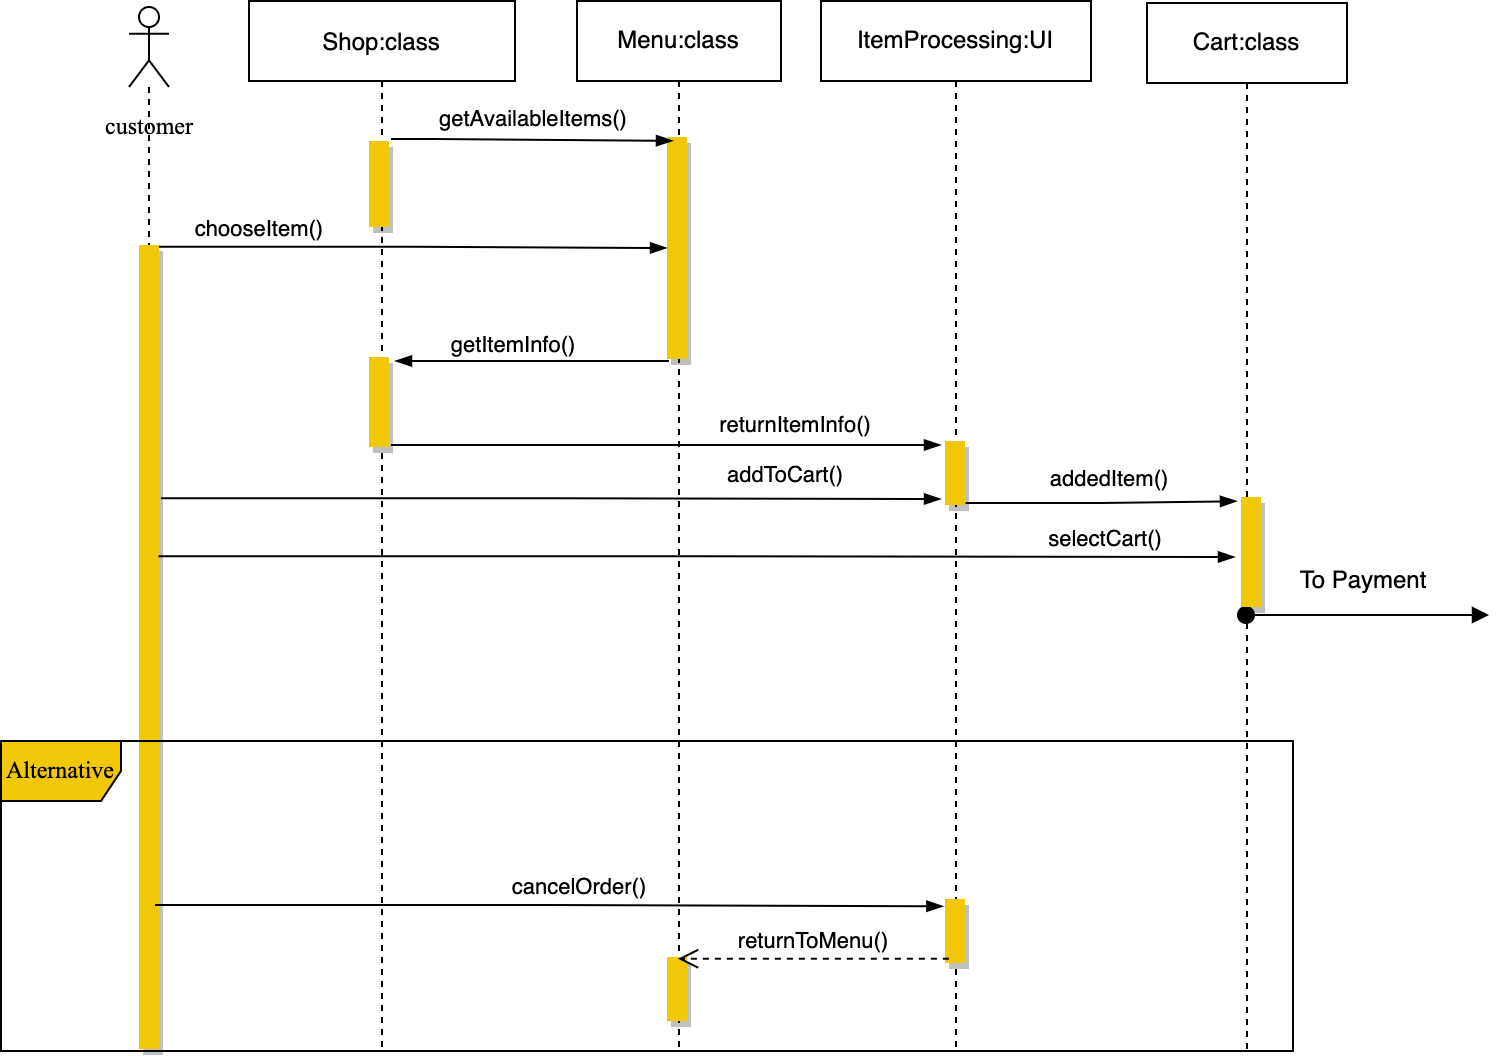

The diagram above was exported from draw.io. Its source (the exported page's mxGraphModel, read from the mxfile embedded in the PNG):
<mxGraphModel dx="1106" dy="882" grid="0" gridSize="10" guides="1" tooltips="1" connect="1" arrows="1" fold="1" page="1" pageScale="1" pageWidth="850" pageHeight="1100" background="none" math="0" shadow="0">
  <root>
    <mxCell id="0" />
    <mxCell id="1" parent="0" />
    <mxCell id="mOPHlz6vrCsD6jJ1ZghI-1" value="" style="shape=umlLifeline;participant=umlActor;perimeter=lifelinePerimeter;whiteSpace=wrap;html=1;container=1;collapsible=0;recursiveResize=0;verticalAlign=top;spacingTop=36;outlineConnect=0;strokeColor=default;shadow=0;fontFamily=Times New Roman;fillColor=none;" parent="1" vertex="1">
      <mxGeometry x="120" y="40" width="20" height="521" as="geometry" />
    </mxCell>
    <mxCell id="mOPHlz6vrCsD6jJ1ZghI-4" value="" style="html=1;points=[];perimeter=orthogonalPerimeter;shadow=1;fontFamily=Times New Roman;strokeColor=none;fontColor=#F0C808;labelBorderColor=#F0C808;labelBackgroundColor=#F0C808;whiteSpace=wrap;fillColor=#F0C808;" parent="mOPHlz6vrCsD6jJ1ZghI-1" vertex="1">
      <mxGeometry x="5" y="119" width="10" height="402" as="geometry" />
    </mxCell>
    <mxCell id="mOPHlz6vrCsD6jJ1ZghI-2" value="customer" style="text;html=1;align=center;verticalAlign=middle;resizable=0;points=[];autosize=1;strokeColor=none;fillColor=none;fontFamily=Times New Roman;" parent="1" vertex="1">
      <mxGeometry x="103" y="91" width="54" height="18" as="geometry" />
    </mxCell>
    <mxCell id="mOPHlz6vrCsD6jJ1ZghI-7" value="" style="edgeStyle=elbowEdgeStyle;fontSize=12;html=1;endArrow=blockThin;endFill=1;rounded=0;fontFamily=Times New Roman;fontColor=#F0C808;exitX=0.6;exitY=-0.003;exitDx=0;exitDy=0;exitPerimeter=0;" parent="1" target="mOPHlz6vrCsD6jJ1ZghI-5" edge="1">
      <mxGeometry width="160" relative="1" as="geometry">
        <mxPoint x="135" y="159.91000000000005" as="sourcePoint" />
        <mxPoint x="240" y="159" as="targetPoint" />
        <Array as="points" />
      </mxGeometry>
    </mxCell>
    <mxCell id="mOPHlz6vrCsD6jJ1ZghI-8" value="chooseItem()" style="edgeLabel;html=1;align=center;verticalAlign=middle;resizable=0;points=[];fontFamily=Helvetica;fontColor=#000000;labelBackgroundColor=none;" parent="mOPHlz6vrCsD6jJ1ZghI-7" vertex="1" connectable="0">
      <mxGeometry x="0.2068" y="-1" relative="1" as="geometry">
        <mxPoint x="-104" y="-11" as="offset" />
      </mxGeometry>
    </mxCell>
    <mxCell id="mOPHlz6vrCsD6jJ1ZghI-12" value="" style="edgeStyle=elbowEdgeStyle;fontSize=12;html=1;endArrow=blockThin;endFill=1;rounded=0;fontFamily=Times New Roman;fontColor=#F0C808;" parent="1" edge="1">
      <mxGeometry width="160" relative="1" as="geometry">
        <mxPoint x="251" y="259" as="sourcePoint" />
        <mxPoint x="526" y="259" as="targetPoint" />
        <Array as="points" />
      </mxGeometry>
    </mxCell>
    <mxCell id="mOPHlz6vrCsD6jJ1ZghI-13" value="returnItemInfo()" style="edgeLabel;html=1;align=center;verticalAlign=middle;resizable=0;points=[];fontFamily=Helvetica;fontColor=#000000;labelBackgroundColor=none;" parent="mOPHlz6vrCsD6jJ1ZghI-12" vertex="1" connectable="0">
      <mxGeometry x="0.2068" y="-1" relative="1" as="geometry">
        <mxPoint x="35" y="-12" as="offset" />
      </mxGeometry>
    </mxCell>
    <mxCell id="mOPHlz6vrCsD6jJ1ZghI-16" value="" style="edgeStyle=elbowEdgeStyle;fontSize=12;html=1;endArrow=blockThin;endFill=1;rounded=0;fontFamily=Times New Roman;fontColor=#F0C808;exitX=0.976;exitY=0.387;exitDx=0;exitDy=0;exitPerimeter=0;" parent="1" source="mOPHlz6vrCsD6jJ1ZghI-4" edge="1">
      <mxGeometry width="160" relative="1" as="geometry">
        <mxPoint x="392" y="320" as="sourcePoint" />
        <mxPoint x="673" y="315" as="targetPoint" />
        <Array as="points" />
      </mxGeometry>
    </mxCell>
    <mxCell id="mOPHlz6vrCsD6jJ1ZghI-17" value="selectCart()" style="edgeLabel;html=1;align=center;verticalAlign=middle;resizable=0;points=[];fontFamily=Helvetica;fontColor=#000000;labelBackgroundColor=none;" parent="mOPHlz6vrCsD6jJ1ZghI-16" vertex="1" connectable="0">
      <mxGeometry x="0.2068" y="-1" relative="1" as="geometry">
        <mxPoint x="148" y="-11" as="offset" />
      </mxGeometry>
    </mxCell>
    <mxCell id="mOPHlz6vrCsD6jJ1ZghI-18" value="" style="edgeStyle=elbowEdgeStyle;fontSize=12;html=1;endArrow=blockThin;endFill=1;rounded=0;fontFamily=Times New Roman;fontColor=none;exitX=1.1;exitY=0.315;exitDx=0;exitDy=0;exitPerimeter=0;" parent="1" source="mOPHlz6vrCsD6jJ1ZghI-4" edge="1">
      <mxGeometry width="160" relative="1" as="geometry">
        <mxPoint x="136" y="279" as="sourcePoint" />
        <mxPoint x="526" y="286" as="targetPoint" />
      </mxGeometry>
    </mxCell>
    <mxCell id="tLajTp4Nzjc_ThO9M1V5-6" value="addToCart()" style="edgeLabel;html=1;align=center;verticalAlign=middle;resizable=0;points=[];fontFamily=Helvetica;labelBackgroundColor=none;" parent="mOPHlz6vrCsD6jJ1ZghI-18" vertex="1" connectable="0">
      <mxGeometry x="0.7869" relative="1" as="geometry">
        <mxPoint x="-37" y="-13" as="offset" />
      </mxGeometry>
    </mxCell>
    <mxCell id="mOPHlz6vrCsD6jJ1ZghI-37" value="" style="edgeStyle=elbowEdgeStyle;fontSize=12;html=1;endArrow=blockThin;endFill=1;rounded=0;fontFamily=Times New Roman;fontColor=#F0C808;entryX=-0.083;entryY=0.114;entryDx=0;entryDy=0;entryPerimeter=0;labelBorderColor=none;shadow=0;sketch=0;" parent="1" target="mOPHlz6vrCsD6jJ1ZghI-22" edge="1">
      <mxGeometry width="160" relative="1" as="geometry">
        <mxPoint x="133" y="489" as="sourcePoint" />
        <mxPoint x="365" y="480" as="targetPoint" />
        <Array as="points" />
      </mxGeometry>
    </mxCell>
    <mxCell id="mOPHlz6vrCsD6jJ1ZghI-38" value="cancelOrder()" style="edgeLabel;html=1;align=center;verticalAlign=middle;resizable=0;points=[];fontFamily=Helvetica;fontColor=#000000;" parent="mOPHlz6vrCsD6jJ1ZghI-37" vertex="1" connectable="0">
      <mxGeometry x="0.2068" y="-1" relative="1" as="geometry">
        <mxPoint x="-26" y="-11" as="offset" />
      </mxGeometry>
    </mxCell>
    <mxCell id="mOPHlz6vrCsD6jJ1ZghI-41" value="Menu:class" style="shape=umlLifeline;perimeter=lifelinePerimeter;whiteSpace=wrap;html=1;container=1;collapsible=0;recursiveResize=0;outlineConnect=0;rounded=0;shadow=0;glass=0;labelBackgroundColor=none;labelBorderColor=none;sketch=0;fontFamily=Helvetica;fontColor=default;strokeColor=default;fillColor=none;gradientColor=none;" parent="1" vertex="1">
      <mxGeometry x="344" y="37" width="102" height="526" as="geometry" />
    </mxCell>
    <mxCell id="mOPHlz6vrCsD6jJ1ZghI-5" value="" style="html=1;points=[];perimeter=orthogonalPerimeter;shadow=1;labelBackgroundColor=#F0C808;labelBorderColor=#F0C808;fontFamily=Times New Roman;fontColor=#F0C808;strokeColor=none;fillColor=#F0C808;" parent="mOPHlz6vrCsD6jJ1ZghI-41" vertex="1">
      <mxGeometry x="45" y="68" width="10" height="111" as="geometry" />
    </mxCell>
    <mxCell id="tLajTp4Nzjc_ThO9M1V5-11" value="" style="html=1;points=[];perimeter=orthogonalPerimeter;shadow=1;labelBackgroundColor=#F0C808;labelBorderColor=#F0C808;fontFamily=Times New Roman;fontColor=#F0C808;strokeColor=none;fillColor=#F0C808;" parent="mOPHlz6vrCsD6jJ1ZghI-41" vertex="1">
      <mxGeometry x="45" y="478" width="10" height="32" as="geometry" />
    </mxCell>
    <mxCell id="mOPHlz6vrCsD6jJ1ZghI-42" value="ItemProcessing:UI" style="shape=umlLifeline;perimeter=lifelinePerimeter;whiteSpace=wrap;html=1;container=1;collapsible=0;recursiveResize=0;outlineConnect=0;rounded=0;shadow=0;glass=0;labelBackgroundColor=none;labelBorderColor=none;sketch=0;fontFamily=Helvetica;fontColor=default;strokeColor=default;fillColor=none;gradientColor=none;" parent="1" vertex="1">
      <mxGeometry x="466" y="37" width="135" height="525" as="geometry" />
    </mxCell>
    <mxCell id="mOPHlz6vrCsD6jJ1ZghI-11" value="" style="html=1;points=[];perimeter=orthogonalPerimeter;shadow=1;labelBackgroundColor=#F0C808;labelBorderColor=#F0C808;fontFamily=Times New Roman;fontColor=#F0C808;strokeColor=none;fillColor=#F0C808;" parent="mOPHlz6vrCsD6jJ1ZghI-42" vertex="1">
      <mxGeometry x="62" y="220" width="10" height="32" as="geometry" />
    </mxCell>
    <mxCell id="mOPHlz6vrCsD6jJ1ZghI-22" value="" style="html=1;points=[];perimeter=orthogonalPerimeter;shadow=1;labelBackgroundColor=#F0C808;labelBorderColor=#F0C808;fontFamily=Times New Roman;fontColor=#F0C808;strokeColor=none;fillColor=#F0C808;" parent="mOPHlz6vrCsD6jJ1ZghI-42" vertex="1">
      <mxGeometry x="62" y="449" width="10" height="32" as="geometry" />
    </mxCell>
    <mxCell id="tLajTp4Nzjc_ThO9M1V5-19" value="Alternative" style="shape=umlFrame;whiteSpace=wrap;html=1;fontFamily=Times New Roman;fillColor=#F0C808;" parent="mOPHlz6vrCsD6jJ1ZghI-42" vertex="1">
      <mxGeometry x="-410" y="370" width="646" height="155" as="geometry" />
    </mxCell>
    <mxCell id="mOPHlz6vrCsD6jJ1ZghI-46" value="Shop:class" style="shape=umlLifeline;perimeter=lifelinePerimeter;container=1;collapsible=0;recursiveResize=0;outlineConnect=0;rounded=0;shadow=0;glass=0;labelBackgroundColor=none;labelBorderColor=none;sketch=0;fontFamily=Helvetica;fontColor=default;strokeColor=default;fillColor=none;gradientColor=none;" parent="1" vertex="1">
      <mxGeometry x="180" y="37" width="133" height="525" as="geometry" />
    </mxCell>
    <mxCell id="mOPHlz6vrCsD6jJ1ZghI-51" value="" style="html=1;points=[];perimeter=orthogonalPerimeter;shadow=1;labelBackgroundColor=#F0C808;labelBorderColor=#F0C808;fontFamily=Times New Roman;fontColor=#F0C808;strokeColor=none;fillColor=#F0C808;" parent="mOPHlz6vrCsD6jJ1ZghI-46" vertex="1">
      <mxGeometry x="60" y="178" width="10" height="45" as="geometry" />
    </mxCell>
    <mxCell id="mOPHlz6vrCsD6jJ1ZghI-58" value="" style="html=1;points=[];perimeter=orthogonalPerimeter;shadow=1;labelBackgroundColor=#F0C808;labelBorderColor=#F0C808;fontFamily=Times New Roman;fontColor=#F0C808;strokeColor=none;fillColor=#F0C808;" parent="mOPHlz6vrCsD6jJ1ZghI-46" vertex="1">
      <mxGeometry x="60" y="70" width="10" height="43" as="geometry" />
    </mxCell>
    <mxCell id="mOPHlz6vrCsD6jJ1ZghI-52" value="" style="edgeStyle=elbowEdgeStyle;fontSize=12;html=1;endArrow=blockThin;endFill=1;rounded=0;fontFamily=Times New Roman;fontColor=#F0C808;" parent="1" edge="1">
      <mxGeometry width="160" relative="1" as="geometry">
        <mxPoint x="390" y="217" as="sourcePoint" />
        <mxPoint x="253" y="217" as="targetPoint" />
        <Array as="points">
          <mxPoint x="327" y="205" />
        </Array>
      </mxGeometry>
    </mxCell>
    <mxCell id="mOPHlz6vrCsD6jJ1ZghI-53" value="getItemInfo()" style="edgeLabel;html=1;align=center;verticalAlign=middle;resizable=0;points=[];fontFamily=Helvetica;fontColor=#000000;labelBackgroundColor=none;" parent="mOPHlz6vrCsD6jJ1ZghI-52" vertex="1" connectable="0">
      <mxGeometry x="0.2068" y="-1" relative="1" as="geometry">
        <mxPoint x="4" y="-8" as="offset" />
      </mxGeometry>
    </mxCell>
    <mxCell id="mOPHlz6vrCsD6jJ1ZghI-50" value="" style="html=1;verticalAlign=bottom;startArrow=oval;startFill=1;endArrow=block;startSize=8;rounded=0;shadow=0;labelBorderColor=none;sketch=0;fontFamily=Times New Roman;fontColor=default;" parent="1" source="tLajTp4Nzjc_ThO9M1V5-1" edge="1">
      <mxGeometry width="60" relative="1" as="geometry">
        <mxPoint x="684" y="341" as="sourcePoint" />
        <mxPoint x="800" y="344" as="targetPoint" />
      </mxGeometry>
    </mxCell>
    <mxCell id="mOPHlz6vrCsD6jJ1ZghI-59" value="" style="edgeStyle=elbowEdgeStyle;fontSize=12;html=1;endArrow=blockThin;endFill=1;rounded=0;fontFamily=Times New Roman;fontColor=#F0C808;entryX=0.3;entryY=0.017;entryDx=0;entryDy=0;entryPerimeter=0;" parent="1" target="mOPHlz6vrCsD6jJ1ZghI-5" edge="1">
      <mxGeometry width="160" relative="1" as="geometry">
        <mxPoint x="251" y="106" as="sourcePoint" />
        <mxPoint x="392" y="106" as="targetPoint" />
        <Array as="points">
          <mxPoint x="272" y="130" />
        </Array>
      </mxGeometry>
    </mxCell>
    <mxCell id="mOPHlz6vrCsD6jJ1ZghI-60" value="getAvailableItems()" style="edgeLabel;html=1;align=center;verticalAlign=middle;resizable=0;points=[];fontFamily=Helvetica;fontColor=#000000;labelBackgroundColor=none;" parent="mOPHlz6vrCsD6jJ1ZghI-59" vertex="1" connectable="0">
      <mxGeometry x="0.2068" y="-1" relative="1" as="geometry">
        <mxPoint x="-15" y="-12" as="offset" />
      </mxGeometry>
    </mxCell>
    <mxCell id="tLajTp4Nzjc_ThO9M1V5-1" value="Cart:class" style="shape=umlLifeline;perimeter=lifelinePerimeter;whiteSpace=wrap;html=1;container=1;collapsible=0;recursiveResize=0;outlineConnect=0;fontFamily=Helvetica;" parent="1" vertex="1">
      <mxGeometry x="629" y="38" width="100" height="524" as="geometry" />
    </mxCell>
    <mxCell id="mOPHlz6vrCsD6jJ1ZghI-19" value="" style="html=1;points=[];perimeter=orthogonalPerimeter;shadow=1;labelBackgroundColor=#F0C808;labelBorderColor=#F0C808;fontFamily=Times New Roman;fontColor=#F0C808;strokeColor=none;fillColor=#F0C808;gradientColor=none;" parent="tLajTp4Nzjc_ThO9M1V5-1" vertex="1">
      <mxGeometry x="47" y="247" width="10" height="55" as="geometry" />
    </mxCell>
    <mxCell id="tLajTp4Nzjc_ThO9M1V5-2" value="" style="edgeStyle=elbowEdgeStyle;fontSize=12;html=1;endArrow=blockThin;endFill=1;rounded=0;fontFamily=Times New Roman;fontColor=#F0C808;exitX=1.021;exitY=0.97;exitDx=0;exitDy=0;exitPerimeter=0;entryX=-0.2;entryY=0.038;entryDx=0;entryDy=0;entryPerimeter=0;" parent="1" source="mOPHlz6vrCsD6jJ1ZghI-11" target="mOPHlz6vrCsD6jJ1ZghI-19" edge="1">
      <mxGeometry width="160" relative="1" as="geometry">
        <mxPoint x="583" y="203" as="sourcePoint" />
        <mxPoint x="837" y="203.58999999999992" as="targetPoint" />
        <Array as="points" />
      </mxGeometry>
    </mxCell>
    <mxCell id="tLajTp4Nzjc_ThO9M1V5-3" value="addedItem()" style="edgeLabel;html=1;align=center;verticalAlign=middle;resizable=0;points=[];fontFamily=Helvetica;fontColor=#000000;labelBackgroundColor=none;" parent="tLajTp4Nzjc_ThO9M1V5-2" vertex="1" connectable="0">
      <mxGeometry x="0.2068" y="-1" relative="1" as="geometry">
        <mxPoint x="-11" y="-13" as="offset" />
      </mxGeometry>
    </mxCell>
    <mxCell id="mOPHlz6vrCsD6jJ1ZghI-56" value="To Payment" style="text;html=1;align=center;verticalAlign=middle;resizable=0;points=[];autosize=1;strokeColor=none;fillColor=none;fontFamily=Helvetica;fontColor=default;" parent="1" vertex="1">
      <mxGeometry x="700" y="318" width="73" height="18" as="geometry" />
    </mxCell>
    <mxCell id="tLajTp4Nzjc_ThO9M1V5-16" value="&lt;font face=&quot;Helvetica&quot;&gt;returnToMenu()&lt;/font&gt;" style="html=1;verticalAlign=bottom;endArrow=open;dashed=1;endSize=8;rounded=0;shadow=0;sketch=0;fontFamily=Times New Roman;exitX=0.193;exitY=0.933;exitDx=0;exitDy=0;exitPerimeter=0;" parent="1" source="mOPHlz6vrCsD6jJ1ZghI-22" target="mOPHlz6vrCsD6jJ1ZghI-41" edge="1">
      <mxGeometry relative="1" as="geometry">
        <mxPoint x="495" y="515" as="sourcePoint" />
        <mxPoint x="415" y="515" as="targetPoint" />
      </mxGeometry>
    </mxCell>
  </root>
</mxGraphModel>